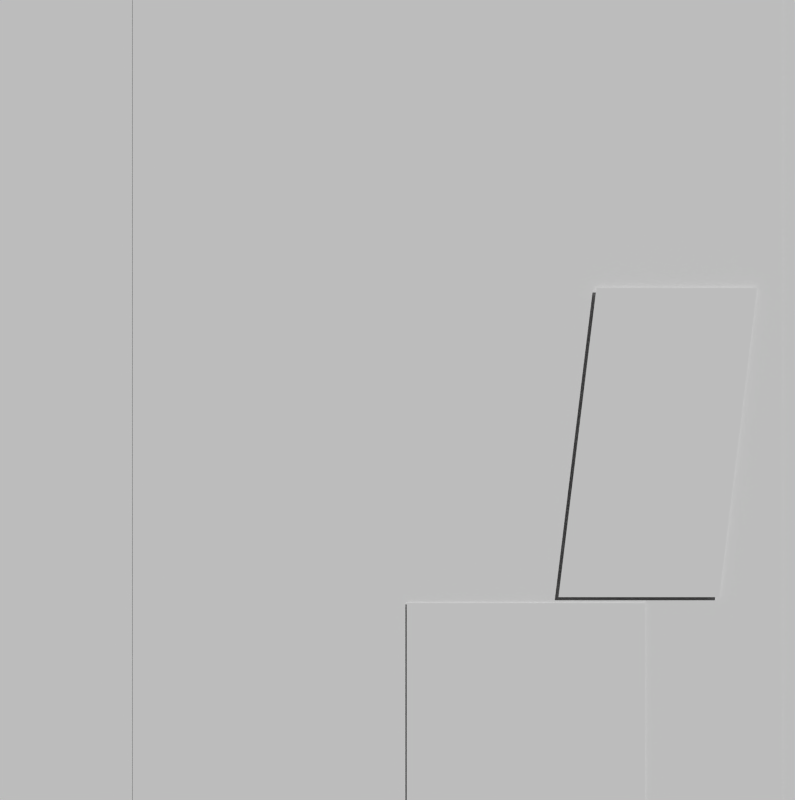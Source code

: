 # Source: Shot1_figure.blend  (saved by Blender 2.70.0; exported with 4.5.12 LTS)
import bpy
from mathutils import Matrix  # noqa: F401  (used for matrix-valued properties, if any)

bpy.ops.wm.read_factory_settings(use_empty=True)
scene = bpy.context.scene
scene.name = 'Scene'

# ---- collections
col_collection_1 = bpy.data.collections.new('Collection 1'); scene.collection.children.link(col_collection_1)

# ---- materials (node trees are filled in below, after node groups)
mat_page1__final__pieces__small_screen_panel_mask = bpy.data.materials.new('page1-_final-_pieces-_small-Screen-Panel-Mask')
mat_page1__final__pieces__small_screen_panel_mask.alpha_threshold = 0.0
mat_page1__final__pieces__small_screen_panel_mask.use_transparent_shadow = False
mat_page1__final__pieces__small_screen_panel_mask.roughness = 0.5
mat_page1__final__pieces__small_screen_panel = bpy.data.materials.new('page1-_final-_pieces-_small-Screen-Panel')
mat_page1__final__pieces__small_screen_panel.alpha_threshold = 0.0
mat_page1__final__pieces__small_screen_panel.use_transparent_shadow = False
mat_page1__final__pieces__small_screen_panel.roughness = 0.5
mat_page1__final__pieces__small_screen_panel.line_color = (0.0, 0.0, 0.0, 0.77)
mat_page1__final__pieces__small_reflection_head_glow = bpy.data.materials.new('page1-_final-_pieces-_small-Reflection-Head-Glow')
mat_page1__final__pieces__small_reflection_head_glow.alpha_threshold = 0.0
mat_page1__final__pieces__small_reflection_head_glow.use_transparent_shadow = False
mat_page1__final__pieces__small_reflection_head_glow.roughness = 0.5
mat_page1__final__pieces__small_reflection_body_glow = bpy.data.materials.new('page1-_final-_pieces-_small-Reflection-Body-Glow')
mat_page1__final__pieces__small_reflection_body_glow.alpha_threshold = 0.0
mat_page1__final__pieces__small_reflection_body_glow.use_transparent_shadow = False
mat_page1__final__pieces__small_reflection_body_glow.roughness = 0.5
mat_page1__final__pieces__small_dude_glowing = bpy.data.materials.new('page1-_final-_pieces-_small-Dude-Glowing')
mat_page1__final__pieces__small_dude_glowing.alpha_threshold = 0.0
mat_page1__final__pieces__small_dude_glowing.use_transparent_shadow = False
mat_page1__final__pieces__small_dude_glowing.roughness = 0.5
mat_page1__final__pieces__small_chair_base = bpy.data.materials.new('page1-_final-_pieces-_small-Chair-Base')
mat_page1__final__pieces__small_chair_base.alpha_threshold = 0.0
mat_page1__final__pieces__small_chair_base.use_transparent_shadow = False
mat_page1__final__pieces__small_chair_base.roughness = 0.5
mat_page1__final__pieces__small_chair_back = bpy.data.materials.new('page1-_final-_pieces-_small-Chair-Back')
mat_page1__final__pieces__small_chair_back.alpha_threshold = 0.0
mat_page1__final__pieces__small_chair_back.use_transparent_shadow = False
mat_page1__final__pieces__small_chair_back.roughness = 0.5
mat_material_001 = bpy.data.materials.new('Material.001')
mat_material_001.alpha_threshold = 0.0
mat_material_001.use_transparent_shadow = False
mat_material_001.preview_render_type = 'CUBE'
mat_material_001.roughness = 0.5
mat_material_001.line_color = (0.0, 0.0, 0.0, 1.0)

# ---- material node trees

# ---- world
world_world = bpy.data.worlds.new('World'); scene.world = world_world
world_world.color = (0.05088, 0.05088, 0.05088)
world_world.use_sun_shadow = False
world_world.sun_shadow_jitter_overblur = 0.0
world_world.cycles.sampling_method = 'MANUAL'
world_world.cycles.sample_map_resolution = 256

# ---- cameras
cam_camera_001 = bpy.data.cameras.new('Camera.001')
cam_camera_001.clip_end = 100.0
cam_camera_001.lens = 35.0
cam_camera_001.sensor_width = 32.0
cam_camera_001.sensor_height = 18.0
cam_camera_001.dof.focus_distance = 0.0
cam_camera_001.dof.aperture_fstop = 128.0

# ---- meshes
me_plane_018 = bpy.data.meshes.new('Plane.018')
me_plane_018.from_pydata([(-0.7108, -0.4308, 0.0), (0.7108, -0.4308, 0.0), (-0.7108, 0.4308, 0.0), (0.7108, 0.4308, 0.0)], [], [(0, 1, 3, 2)])
_uv = me_plane_018.uv_layers.new(name='UVMap')
_uv.uv.foreach_set('vector', [0.0, 0.0, 1.0, 0.0, 1.0, 1.0, 0.0, 1.0])
me_plane_018.materials.append(mat_page1__final__pieces__small_screen_panel_mask)
me_plane_018.use_remesh_preserve_volume = False
me_plane_018.use_remesh_preserve_attributes = False
me_plane_018.use_mirror_vertex_groups = False
me_plane_018.update()
me_plane_017 = bpy.data.meshes.new('Plane.017')
me_plane_017.from_pydata([(-0.7558, -0.4783, 0.0), (0.7558, -0.4783, 0.0), (-0.7558, 0.4783, 0.0), (0.7558, 0.4783, 0.0)], [], [(0, 1, 3, 2)])
_uv = me_plane_017.uv_layers.new(name='UVMap')
_uv.uv.foreach_set('vector', [0.0, 0.0, 1.0, 0.0, 1.0, 1.0, 0.0, 1.0])
me_plane_017.materials.append(mat_page1__final__pieces__small_screen_panel)
me_plane_017.use_remesh_preserve_volume = False
me_plane_017.use_remesh_preserve_attributes = False
me_plane_017.use_mirror_vertex_groups = False
me_plane_017.update()
me_plane_016 = bpy.data.meshes.new('Plane.016')
me_plane_016.from_pydata([(-0.3333, -0.3517, 0.0), (0.3333, -0.3517, 0.0), (-0.3333, 0.3517, 0.0), (0.3333, 0.3517, 0.0)], [], [(0, 1, 3, 2)])
_uv = me_plane_016.uv_layers.new(name='UVMap')
_uv.uv.foreach_set('vector', [0.0, 0.0, 1.0, 0.0, 1.0, 1.0, 0.0, 1.0])
me_plane_016.materials.append(mat_page1__final__pieces__small_reflection_head_glow)
me_plane_016.use_remesh_preserve_volume = False
me_plane_016.use_remesh_preserve_attributes = False
me_plane_016.use_mirror_vertex_groups = False
me_plane_016.update()
me_plane_015 = bpy.data.meshes.new('Plane.015')
me_plane_015.from_pydata([(-0.7858, -0.63, 0.0), (0.7858, -0.63, 0.0), (-0.7858, 0.63, 0.0), (0.7858, 0.63, 0.0)], [], [(0, 1, 3, 2)])
_uv = me_plane_015.uv_layers.new(name='UVMap')
_uv.uv.foreach_set('vector', [0.0, 0.0, 1.0, 0.0, 1.0, 1.0, 0.0, 1.0])
me_plane_015.materials.append(mat_page1__final__pieces__small_reflection_body_glow)
me_plane_015.use_remesh_preserve_volume = False
me_plane_015.use_remesh_preserve_attributes = False
me_plane_015.use_mirror_vertex_groups = False
me_plane_015.update()
me_plane_014 = bpy.data.meshes.new('Plane.014')
me_plane_014.from_pydata([(0.0, 0.0, 0.0), (0.0, -0.3408, 0.0), (0.2446, 0.0, 0.0), (0.0, 0.3408, 0.0), (-0.2446, 0.0, 0.0), (-0.2446, -0.3408, 0.0), (0.2446, -0.3408, 0.0), (0.2446, 0.3408, 0.0), (-0.2446, 0.3408, 0.0), (-0.4892, 0.3408, 0.0), (-0.4892, 0.0, 0.0), (-0.4892, -0.3408, 0.0), (-0.2446, -0.6817, 0.0), (0.0, -0.6817, 0.0), (0.2446, -0.6817, 0.0), (0.4892, -0.3408, 0.0), (0.4892, 0.0, 0.0), (0.4892, 0.3408, 0.0), (0.2446, 0.6817, 0.0), (0.0, 0.6817, 0.0), (-0.2446, 0.6817, 0.0), (-0.4892, -0.6817, 0.0), (0.4892, -0.6817, 0.0), (-0.4892, 0.6817, 0.0), (0.4892, 0.6817, 0.0), (0.0, 0.3131, 0.0), (0.1209, 0.3351, 0.0), (-0.2446, 0.1276, 0.0), (0.3803, 0.0, 0.0), (0.2446, 0.4462, 0.0), (0.05845, 0.3408, 0.0), (0.02159, 0.3225, -1.192e-07), (0.05927, 0.3258, 0.0), (-0.1163, 0.2884, 0.0), (-0.06801, 0.306, 0.0), (-0.01035, 0.3086, 0.0), (0.3713, 0.2685, 0.0), (-0.09553, 0.3408, 0.0), (0.0, 0.3291, 0.0), (0.1788, 0.4405, 0.0), (-0.01909, 0.3244, 0.0), (-0.0472, 0.3176, 0.0), (-0.08734, 0.3201, 0.0), (-0.001086, 0.0, 0.0), (-0.06087, 0.0, 0.0), (-0.01255, 0.0725, 2.384e-07), (-0.4507, 0.0, 0.0), (-0.2446, 0.05776, 0.0), (-0.4139, 0.1323, 1.192e-07), (-0.4655, 0.07168, 0.0), (-0.2331, -0.05854, 0.0), (-0.3852, -0.05608, 0.0), (-0.1329, -0.04708, -1.192e-07), (0.211, 0.09448, 0.0), (0.2446, -0.1871, 0.0), (0.008913, -0.1642, 0.0), (0.2888, -0.1495, 0.0), (0.2749, -0.1667, 1.192e-07), (0.1545, -0.1986, -1.192e-07), (0.05133, -0.1781, 1.192e-07), (-0.002723, -0.07492, 0.0), (0.03865, 0.07166, 0.0), (0.3362, -0.1076, 7.336e-09), (0.2763, -0.09685, 7.336e-09), (0.05474, 0.3165, -1.192e-07), (0.03304, 0.3165, 0.0), (0.09518, 0.08054, 0.0), (0.1041, 0.2424, -4.768e-07), (0.009963, 0.201, 0.0)], [], [(50, 52, 44, 4), (1, 5, 12, 13), (4, 46, 51, 50), (5, 11, 21, 12), (0, 55, 59, 58, 54, 63, 2), (2, 63, 62, 28), (1, 13, 14, 6), (6, 14, 22, 15), (31, 65, 64, 32), (30, 26, 7, 29, 39), (2, 28, 53), (7, 17, 24, 18, 29), (43, 45, 44), (47, 27, 8, 9, 10, 46, 49, 48), (3, 19, 20, 8, 37), (8, 20, 23, 9), (35, 40, 41, 42, 37, 8, 27, 33, 34), (30, 32, 26), (38, 3, 37, 42, 41, 40), (28, 16, 17, 7, 36), (3, 30, 39, 29, 18, 19), (25, 38, 40, 35), (25, 31, 32, 30, 3, 38), (44, 27, 47, 4), (61, 68, 25, 35, 34, 33, 27, 45, 43), (4, 47, 48, 49, 46), (45, 27, 44), (46, 10, 11, 5, 50, 51), (55, 0, 60), (28, 36, 7, 53), (55, 1, 6, 54, 58, 59), (0, 43, 44, 52, 50, 5, 1, 55, 60), (54, 6, 15, 16, 28, 62, 56, 57), (0, 61, 43), (0, 2, 53, 66, 61), (63, 54, 57, 56, 62), (68, 67, 64, 65, 31, 25), (66, 53, 7, 26, 32, 64, 67), (61, 66, 67, 68)])
_uv = me_plane_014.uv_layers.new(name='UVMap')
_uv.uv.foreach_set('vector', [0.25, 0.4571, 0.3449, 0.4655, 0.4202, 0.5, 0.25, 0.5, 0.5, 0.25, 0.25, 0.25, 0.25, 0.0, 0.5, 0.0, 0.25, 0.5, 0.03929, 0.5, 0.09454, 0.4589, 0.25, 0.4571, 0.25, 0.25, 0.0, 0.25, 0.0, 0.0, 0.25, 0.0, 0.5, 0.5, 0.5, 0.3796, 0.5456, 0.3694, 0.6551, 0.3543, 0.75, 0.3627, 0.75, 0.4374, 0.75, 0.5, 0.75, 0.5, 0.75, 0.4374, 0.8286, 0.4295, 0.8887, 0.5, 0.5, 0.25, 0.5, 0.0, 0.75, 0.0, 0.75, 0.25, 0.75, 0.25, 0.75, 0.0, 1.0, 0.0, 1.0, 0.25, 0.5221, 0.7366, 0.5344, 0.7322, 0.5539, 0.7323, 0.5606, 0.739, 0.5597, 0.75, 0.651, 0.75, 0.75, 0.75, 0.75, 0.8273, 0.6828, 0.8231, 0.75, 0.5, 0.8887, 0.5, 0.75, 0.5705, 0.75, 0.75, 1.0, 0.75, 1.0, 1.0, 0.75, 1.0, 0.75, 0.8273, 0.4813, 0.5, 0.4679, 0.553, 0.4202, 0.5, 0.25, 0.5424, 0.25, 0.5936, 0.25, 0.75, 0.0, 0.75, 0.0, 0.5, 0.03929, 0.5, 0.02422, 0.5526, 0.07696, 0.597, 0.5, 0.75, 0.5, 1.0, 0.25, 1.0, 0.25, 0.75, 0.4024, 0.75, 0.25, 0.75, 0.25, 1.0, 0.0, 1.0, 0.0, 0.75, 0.4894, 0.7264, 0.4805, 0.738, 0.4518, 0.733, 0.4107, 0.7348, 0.4024, 0.75, 0.25, 0.75, 0.25, 0.5936, 0.3345, 0.7053, 0.399, 0.7222, 0.5597, 0.75, 0.5606, 0.739, 0.651, 0.75, 0.5, 0.7414, 0.5, 0.75, 0.4024, 0.75, 0.4107, 0.7348, 0.4518, 0.733, 0.4805, 0.738, 0.8887, 0.5, 1.0, 0.5, 1.0, 0.75, 0.75, 0.75, 0.8795, 0.6969, 0.5, 0.75, 0.5597, 0.75, 0.6828, 0.8231, 0.75, 0.8273, 0.75, 1.0, 0.5, 1.0, 0.5, 0.7297, 0.5, 0.7414, 0.4805, 0.738, 0.4894, 0.7264, 0.5, 0.7297, 0.5221, 0.7366, 0.5606, 0.739, 0.5597, 0.75, 0.5, 0.75, 0.5, 0.7414, 0.4202, 0.5, 0.25, 0.5936, 0.25, 0.5424, 0.25, 0.5, 0.5, 0.5526, 0.5, 0.6474, 0.5, 0.7297, 0.4894, 0.7264, 0.399, 0.7222, 0.3345, 0.7053, 0.25, 0.5936, 0.4679, 0.553, 0.4813, 0.5, 0.25, 0.5, 0.25, 0.5424, 0.07696, 0.597, 0.02422, 0.5526, 0.03929, 0.5, 0.4679, 0.553, 0.25, 0.5936, 0.4202, 0.5, 0.03929, 0.5, 0.0, 0.5, 0.0, 0.25, 0.25, 0.25, 0.25, 0.4571, 0.09454, 0.4589, 0.5, 0.3796, 0.5, 0.5, 0.4835, 0.445, 0.8887, 0.5, 0.8795, 0.6969, 0.75, 0.75, 0.75, 0.5705, 0.5, 0.3796, 0.5, 0.25, 0.75, 0.25, 0.75, 0.3627, 0.6551, 0.3543, 0.5456, 0.3694, 0.5, 0.5, 0.4813, 0.5, 0.4202, 0.5, 0.3449, 0.4655, 0.25, 0.4571, 0.25, 0.25, 0.5, 0.25, 0.5, 0.3796, 0.4835, 0.445, 0.75, 0.3627, 0.75, 0.25, 1.0, 0.25, 1.0, 0.5, 0.8887, 0.5, 0.8286, 0.4295, 0.7952, 0.3904, 0.781, 0.3778, 0.5, 0.5, 0.5, 0.5526, 0.4813, 0.5, 0.5, 0.5, 0.75, 0.5, 0.75, 0.5705, 0.5972, 0.5595, 0.5, 0.5526, 0.75, 0.4374, 0.75, 0.3627, 0.781, 0.3778, 0.7952, 0.3904, 0.8286, 0.4295, 0.5, 0.6474, 0.6042, 0.6792, 0.5539, 0.7323, 0.5344, 0.7322, 0.5221, 0.7366, 0.5, 0.7297, 0.5972, 0.5595, 0.75, 0.5705, 0.75, 0.75, 0.651, 0.75, 0.5606, 0.739, 0.5539, 0.7323, 0.6042, 0.6792, 0.5, 0.5526, 0.5972, 0.5595, 0.6042, 0.6792, 0.5, 0.6474])
me_plane_014.materials.append(mat_page1__final__pieces__small_dude_glowing)
me_plane_014.use_remesh_preserve_volume = False
me_plane_014.use_remesh_preserve_attributes = False
me_plane_014.use_mirror_vertex_groups = False
me_plane_014.update()
me_plane_013 = bpy.data.meshes.new('Plane.013')
me_plane_013.from_pydata([(-0.1792, -0.1833, 0.0), (0.1792, -0.1833, 0.0), (-0.1792, 0.1833, 0.0), (0.1792, 0.1833, 0.0)], [], [(0, 1, 3, 2)])
_uv = me_plane_013.uv_layers.new(name='UVMap')
_uv.uv.foreach_set('vector', [0.0, 0.0, 1.0, 0.0, 1.0, 1.0, 0.0, 1.0])
me_plane_013.materials.append(mat_page1__final__pieces__small_chair_base)
me_plane_013.use_remesh_preserve_volume = False
me_plane_013.use_remesh_preserve_attributes = False
me_plane_013.use_mirror_vertex_groups = False
me_plane_013.update()
me_plane_012 = bpy.data.meshes.new('Plane.012')
me_plane_012.from_pydata([(-0.2061, -0.2317, 0.0), (0.07394, -0.2317, 0.0), (-0.14, 0.2317, 0.0), (0.14, 0.2317, 0.0)], [], [(0, 1, 3, 2)])
_uv = me_plane_012.uv_layers.new(name='UVMap')
_uv.uv.foreach_set('vector', [0.0, 0.0, 1.0, 0.0, 1.0, 1.0, 0.0, 1.0])
me_plane_012.materials.append(mat_page1__final__pieces__small_chair_back)
me_plane_012.use_remesh_preserve_volume = False
me_plane_012.use_remesh_preserve_attributes = False
me_plane_012.use_mirror_vertex_groups = False
me_plane_012.update()
me_cube_001 = bpy.data.meshes.new('Cube.001')
me_cube_001.from_pydata([(-1.0, -1.0, -1.0), (-1.0, 1.0, -1.0), (1.0, 1.0, -1.0), (1.0, -1.0, -1.0), (-1.0, -1.0, 1.0), (-1.0, 1.0, 1.0), (1.0, 1.0, 1.0), (1.0, -1.0, 1.0)], [], [(4, 5, 1, 0), (5, 6, 2, 1), (6, 7, 3, 2), (7, 4, 0, 3), (0, 1, 2, 3), (7, 6, 5, 4)])
me_cube_001.materials.append(mat_material_001)
me_cube_001.materials.append(None)
me_cube_001.use_remesh_preserve_volume = False
me_cube_001.use_remesh_preserve_attributes = False
me_cube_001.use_mirror_vertex_groups = False
me_cube_001.update()

# ---- objects
ob_page1__final__pieces__small_screen_panel_mask = bpy.data.objects.new('page1-_final-_pieces-_small-Screen-Panel-Mask', me_plane_018)
ob_page1__final__pieces__small_screen_panel = bpy.data.objects.new('page1-_final-_pieces-_small-Screen-Panel', me_plane_017)
ob_page1__final__pieces__small_reflection_head_glow = bpy.data.objects.new('page1-_final-_pieces-_small-Reflection-Head-Glow', me_plane_016)
ob_page1__final__pieces__small_reflection_body_glow = bpy.data.objects.new('page1-_final-_pieces-_small-Reflection-Body-Glow', me_plane_015)
ob_page1__final__pieces__small_dude_glowing = bpy.data.objects.new('page1-_final-_pieces-_small-Dude-Glowing', me_plane_014)
ob_page1__final__pieces__small_chair_base = bpy.data.objects.new('page1-_final-_pieces-_small-Chair-Base', me_plane_013)
ob_page1__final__pieces__small_chair_back = bpy.data.objects.new('page1-_final-_pieces-_small-Chair-Back', me_plane_012)
ob_camera = bpy.data.objects.new('Camera', cam_camera_001)
ob_cube = bpy.data.objects.new('Cube', me_cube_001)

# ---- transforms, parenting, visibility, modifiers, constraints
ob_page1__final__pieces__small_screen_panel_mask.location = (3.44, 1.082, 0.4955)
ob_page1__final__pieces__small_screen_panel_mask.rotation_euler = (1.571, 0.0, 0.0)
ob_page1__final__pieces__small_screen_panel_mask.lineart.crease_threshold = 0.0
ob_page1__final__pieces__small_screen_panel.location = (3.362, 1.048, 0.5009)
ob_page1__final__pieces__small_screen_panel.rotation_euler = (1.571, 0.0, 0.0)
ob_page1__final__pieces__small_screen_panel.lineart.crease_threshold = 0.0
ob_page1__final__pieces__small_reflection_head_glow.location = (4.827, 1.058, 0.7708)
ob_page1__final__pieces__small_reflection_head_glow.rotation_euler = (1.571, 0.0, 0.0)
ob_page1__final__pieces__small_reflection_head_glow.lineart.crease_threshold = 0.0
ob_page1__final__pieces__small_reflection_body_glow.location = (3.368, 1.06, 0.3937)
ob_page1__final__pieces__small_reflection_body_glow.rotation_euler = (1.571, 0.0, 0.0)
ob_page1__final__pieces__small_reflection_body_glow.lineart.crease_threshold = 0.0
ob_page1__final__pieces__small_dude_glowing.location = (-0.7254, 1.214, -0.3803)
ob_page1__final__pieces__small_dude_glowing.rotation_euler = (1.571, 0.0, 0.0)
ob_page1__final__pieces__small_dude_glowing.scale = (1.203, 1.203, 1.203)
ob_page1__final__pieces__small_dude_glowing.use_shape_key_edit_mode = True
ob_page1__final__pieces__small_dude_glowing.lineart.crease_threshold = 0.0
ob_page1__final__pieces__small_chair_base.location = (-0.602, 1.211, -0.936)
ob_page1__final__pieces__small_chair_base.rotation_euler = (1.571, 0.0, 0.0)
ob_page1__final__pieces__small_chair_base.scale = (1.203, 1.203, 1.203)
ob_page1__final__pieces__small_chair_base.lineart.crease_threshold = 0.0
ob_page1__final__pieces__small_chair_back.location = (-0.3308, 1.207, -0.4253)
ob_page1__final__pieces__small_chair_back.rotation_euler = (1.571, 0.0, 0.0)
ob_page1__final__pieces__small_chair_back.scale = (1.035, 1.203, 1.203)
ob_page1__final__pieces__small_chair_back.lineart.crease_threshold = 0.0
ob_camera.location = (-0.8343, -0.3702, -0.349)
ob_camera.rotation_euler = (1.571, 0.0, 0.0)
ob_camera.lineart.crease_threshold = 0.0
ob_cube.location = (0.0, 1.357, 0.0)
ob_cube.rotation_euler = (1.571, 0.0, 0.0)
ob_cube.scale = (1.92, 1.08, 0.1417)
ob_cube.lineart.crease_threshold = 0.0

# ---- collection membership
col_collection_1.objects.link(ob_page1__final__pieces__small_screen_panel_mask)
col_collection_1.objects.link(ob_page1__final__pieces__small_screen_panel)
col_collection_1.objects.link(ob_page1__final__pieces__small_reflection_head_glow)
col_collection_1.objects.link(ob_page1__final__pieces__small_reflection_body_glow)
col_collection_1.objects.link(ob_page1__final__pieces__small_dude_glowing)
col_collection_1.objects.link(ob_page1__final__pieces__small_chair_base)
col_collection_1.objects.link(ob_page1__final__pieces__small_chair_back)
col_collection_1.objects.link(ob_camera)
col_collection_1.objects.link(ob_cube)

# ---- scene / render settings (as saved in the file)
scene.camera = ob_camera
scene.frame_start = 176; scene.frame_end = 195; scene.frame_set(191)
scene.render.engine = 'BLENDER_EEVEE_NEXT'
scene.render.image_settings.file_format = 'FFMPEG'
scene.render.image_settings.color_mode = 'RGB'
scene.render.resolution_x = 1073
scene.render.resolution_percentage = 72
scene.render.dither_intensity = 0.0
scene.cycles.use_denoising = False
scene.cycles.samples = 10
scene.cycles.sampling_pattern = 'TABULATED_SOBOL'
scene.cycles.light_sampling_threshold = 0.0
scene.cycles.use_adaptive_sampling = False
scene.cycles.use_light_tree = False
scene.cycles.blur_glossy = 0.0
scene.cycles.volume_bounces = 1
scene.cycles.pixel_filter_type = 'GAUSSIAN'
scene.cycles.sample_clamp_indirect = 0.0
scene.view_settings.view_transform = 'Standard'
bpy.context.view_layer.update()

# ---- added for rendering (the .blend has no usable light): sun
light_auto_sun = bpy.data.lights.new('AutoSun', 'SUN')
light_auto_sun.energy = 3.0
light_auto_sun.angle = 0.0523599
ob_auto_sun = bpy.data.objects.new('AutoSun', light_auto_sun)
scene.collection.objects.link(ob_auto_sun)
ob_auto_sun.rotation_euler = (0.872665, 0.174533, 0.523599)
bpy.context.view_layer.update()
